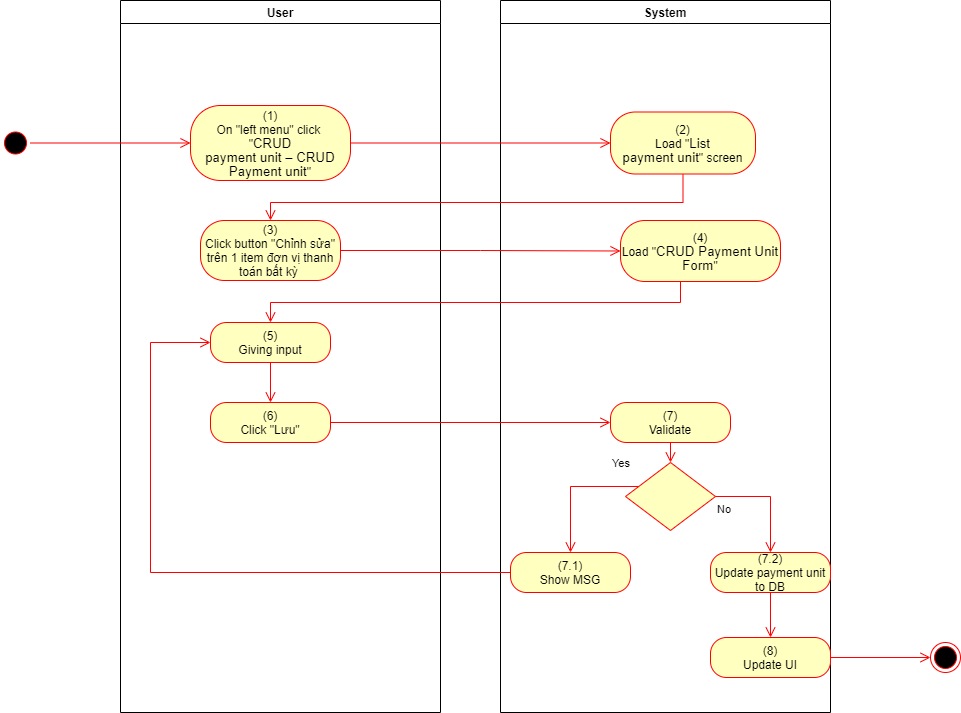

The diagram above was exported from draw.io. Its source (the exported page's mxGraphModel, read from the mxfile embedded in the PNG):
<mxGraphModel dx="1086" dy="806" grid="1" gridSize="10" guides="1" tooltips="1" connect="1" arrows="1" fold="1" page="1" pageScale="1" pageWidth="850" pageHeight="1100" math="0" shadow="0">
  <root>
    <mxCell id="0" />
    <mxCell id="1" parent="0" />
    <mxCell id="_r4NjC2_o1RWPUYTT3kU-1" value="User" style="swimlane;whiteSpace=wrap" parent="1" vertex="1">
      <mxGeometry x="140" y="128" width="320" height="712" as="geometry">
        <mxRectangle x="120" y="128" width="60" height="23" as="alternateBounds" />
      </mxGeometry>
    </mxCell>
    <mxCell id="_r4NjC2_o1RWPUYTT3kU-2" value="(1)&lt;br style=&quot;padding: 0px ; margin: 0px&quot;&gt;On &quot;left menu&quot; click&amp;nbsp;&lt;br style=&quot;padding: 0px ; margin: 0px&quot;&gt;&quot;&lt;span lang=&quot;EN-GB&quot; style=&quot;font-size: 10pt ; line-height: 14.2667px ; font-family: &amp;#34;arial&amp;#34; , sans-serif&quot;&gt;CRUD&lt;br&gt;payment unit – CRUD Payment unit&lt;/span&gt;&quot;" style="rounded=1;whiteSpace=wrap;html=1;arcSize=40;fontColor=#000000;fillColor=#ffffc0;strokeColor=#ff0000;" parent="_r4NjC2_o1RWPUYTT3kU-1" vertex="1">
      <mxGeometry x="70" y="105" width="160" height="75" as="geometry" />
    </mxCell>
    <mxCell id="_r4NjC2_o1RWPUYTT3kU-3" value="(3)&lt;br&gt;Click button &quot;Chỉnh sửa&quot; trên 1 item đơn vị thanh toán bất kỳ&amp;nbsp;" style="rounded=1;whiteSpace=wrap;html=1;arcSize=40;fontColor=#000000;fillColor=#ffffc0;strokeColor=#ff0000;" parent="_r4NjC2_o1RWPUYTT3kU-1" vertex="1">
      <mxGeometry x="80" y="220" width="140" height="60" as="geometry" />
    </mxCell>
    <mxCell id="_r4NjC2_o1RWPUYTT3kU-4" value="(6)&lt;br&gt;Click &quot;Lưu&quot;" style="rounded=1;whiteSpace=wrap;html=1;arcSize=40;fontColor=#000000;fillColor=#ffffc0;strokeColor=#ff0000;" parent="_r4NjC2_o1RWPUYTT3kU-1" vertex="1">
      <mxGeometry x="90" y="402" width="120" height="40" as="geometry" />
    </mxCell>
    <mxCell id="_r4NjC2_o1RWPUYTT3kU-5" value="(5)&lt;br&gt;Giving input" style="rounded=1;whiteSpace=wrap;html=1;arcSize=40;fontColor=#000000;fillColor=#ffffc0;strokeColor=#ff0000;" parent="_r4NjC2_o1RWPUYTT3kU-1" vertex="1">
      <mxGeometry x="90" y="322" width="120" height="40" as="geometry" />
    </mxCell>
    <mxCell id="_r4NjC2_o1RWPUYTT3kU-6" value="" style="edgeStyle=orthogonalEdgeStyle;html=1;verticalAlign=bottom;endArrow=open;endSize=8;strokeColor=#ff0000;rounded=0;entryX=0.5;entryY=0;entryDx=0;entryDy=0;" parent="_r4NjC2_o1RWPUYTT3kU-1" source="_r4NjC2_o1RWPUYTT3kU-5" target="_r4NjC2_o1RWPUYTT3kU-4" edge="1">
      <mxGeometry relative="1" as="geometry">
        <mxPoint x="330" y="402" as="targetPoint" />
      </mxGeometry>
    </mxCell>
    <mxCell id="_r4NjC2_o1RWPUYTT3kU-7" value="System" style="swimlane;whiteSpace=wrap;startSize=23;" parent="1" vertex="1">
      <mxGeometry x="520" y="128" width="330" height="712" as="geometry" />
    </mxCell>
    <mxCell id="_r4NjC2_o1RWPUYTT3kU-8" value="(2)&lt;br&gt;Load &quot;&lt;span lang=&quot;EN-GB&quot; style=&quot;font-size: 10pt ; line-height: 14.2667px ; font-family: &amp;#34;arial&amp;#34; , sans-serif&quot;&gt;List&lt;br&gt;payment unit&lt;/span&gt;&quot; screen" style="rounded=1;whiteSpace=wrap;html=1;arcSize=40;fontColor=#000000;fillColor=#ffffc0;strokeColor=#ff0000;" parent="_r4NjC2_o1RWPUYTT3kU-7" vertex="1">
      <mxGeometry x="110" y="111.5" width="145" height="62" as="geometry" />
    </mxCell>
    <mxCell id="_r4NjC2_o1RWPUYTT3kU-9" value="(7)&lt;br&gt;Validate" style="rounded=1;whiteSpace=wrap;html=1;arcSize=40;fontColor=#000000;fillColor=#ffffc0;strokeColor=#ff0000;" parent="_r4NjC2_o1RWPUYTT3kU-7" vertex="1">
      <mxGeometry x="110" y="402" width="120" height="40" as="geometry" />
    </mxCell>
    <mxCell id="_r4NjC2_o1RWPUYTT3kU-10" value="" style="edgeStyle=orthogonalEdgeStyle;html=1;verticalAlign=bottom;endArrow=open;endSize=8;strokeColor=#ff0000;rounded=0;entryX=0.5;entryY=0;entryDx=0;entryDy=0;" parent="_r4NjC2_o1RWPUYTT3kU-7" source="_r4NjC2_o1RWPUYTT3kU-9" target="_r4NjC2_o1RWPUYTT3kU-11" edge="1">
      <mxGeometry relative="1" as="geometry">
        <mxPoint x="165" y="442" as="targetPoint" />
      </mxGeometry>
    </mxCell>
    <mxCell id="_r4NjC2_o1RWPUYTT3kU-11" value="" style="rhombus;whiteSpace=wrap;html=1;fillColor=#ffffc0;strokeColor=#ff0000;" parent="_r4NjC2_o1RWPUYTT3kU-7" vertex="1">
      <mxGeometry x="125" y="462" width="90" height="68" as="geometry" />
    </mxCell>
    <mxCell id="_r4NjC2_o1RWPUYTT3kU-12" value="No" style="edgeStyle=orthogonalEdgeStyle;html=1;align=left;verticalAlign=top;endArrow=open;endSize=8;strokeColor=#ff0000;rounded=0;exitX=1;exitY=0.5;exitDx=0;exitDy=0;" parent="_r4NjC2_o1RWPUYTT3kU-7" source="_r4NjC2_o1RWPUYTT3kU-11" target="_r4NjC2_o1RWPUYTT3kU-13" edge="1">
      <mxGeometry x="-1" relative="1" as="geometry">
        <mxPoint x="170" y="552" as="targetPoint" />
      </mxGeometry>
    </mxCell>
    <mxCell id="_r4NjC2_o1RWPUYTT3kU-13" value="(7.2)&lt;br&gt;Update payment unit to DB" style="rounded=1;whiteSpace=wrap;html=1;arcSize=40;fontColor=#000000;fillColor=#ffffc0;strokeColor=#ff0000;" parent="_r4NjC2_o1RWPUYTT3kU-7" vertex="1">
      <mxGeometry x="210" y="552" width="120" height="40" as="geometry" />
    </mxCell>
    <mxCell id="_r4NjC2_o1RWPUYTT3kU-14" value="(8)&lt;br&gt;Update UI" style="rounded=1;whiteSpace=wrap;html=1;arcSize=40;fontColor=#000000;fillColor=#ffffc0;strokeColor=#ff0000;" parent="_r4NjC2_o1RWPUYTT3kU-7" vertex="1">
      <mxGeometry x="210" y="637" width="120" height="40" as="geometry" />
    </mxCell>
    <mxCell id="_r4NjC2_o1RWPUYTT3kU-15" value="" style="edgeStyle=orthogonalEdgeStyle;html=1;verticalAlign=bottom;endArrow=open;endSize=8;strokeColor=#ff0000;rounded=0;exitX=0.5;exitY=1;exitDx=0;exitDy=0;entryX=0.5;entryY=0;entryDx=0;entryDy=0;" parent="_r4NjC2_o1RWPUYTT3kU-7" source="_r4NjC2_o1RWPUYTT3kU-13" target="_r4NjC2_o1RWPUYTT3kU-14" edge="1">
      <mxGeometry relative="1" as="geometry">
        <mxPoint x="170" y="642" as="targetPoint" />
      </mxGeometry>
    </mxCell>
    <mxCell id="_r4NjC2_o1RWPUYTT3kU-16" value="(7.1)&lt;br&gt;Show MSG" style="rounded=1;whiteSpace=wrap;html=1;arcSize=40;fontColor=#000000;fillColor=#ffffc0;strokeColor=#ff0000;" parent="_r4NjC2_o1RWPUYTT3kU-7" vertex="1">
      <mxGeometry x="10" y="552" width="120" height="40" as="geometry" />
    </mxCell>
    <mxCell id="_r4NjC2_o1RWPUYTT3kU-17" value="Yes" style="edgeStyle=orthogonalEdgeStyle;html=1;align=left;verticalAlign=bottom;endArrow=open;endSize=8;strokeColor=#ff0000;rounded=0;entryX=0.5;entryY=0;entryDx=0;entryDy=0;" parent="_r4NjC2_o1RWPUYTT3kU-7" source="_r4NjC2_o1RWPUYTT3kU-11" target="_r4NjC2_o1RWPUYTT3kU-16" edge="1">
      <mxGeometry x="-0.5793" y="-14" relative="1" as="geometry">
        <mxPoint x="70" y="552" as="targetPoint" />
        <Array as="points">
          <mxPoint x="70" y="486" />
        </Array>
        <mxPoint as="offset" />
      </mxGeometry>
    </mxCell>
    <mxCell id="_r4NjC2_o1RWPUYTT3kU-18" value="(4)&lt;br&gt;Load &quot;&lt;span lang=&quot;EN-GB&quot; style=&quot;font-size: 10pt ; line-height: 14.2667px ; font-family: &amp;#34;arial&amp;#34; , sans-serif&quot;&gt;CRUD Payment Unit&lt;br&gt;Form&lt;/span&gt;&quot;" style="rounded=1;whiteSpace=wrap;html=1;arcSize=40;fontColor=#000000;fillColor=#ffffc0;strokeColor=#ff0000;" parent="_r4NjC2_o1RWPUYTT3kU-7" vertex="1">
      <mxGeometry x="120" y="220" width="160" height="61" as="geometry" />
    </mxCell>
    <mxCell id="_r4NjC2_o1RWPUYTT3kU-19" value="" style="ellipse;html=1;shape=startState;fillColor=#000000;strokeColor=#ff0000;" parent="1" vertex="1">
      <mxGeometry x="20" y="255.5" width="30" height="30" as="geometry" />
    </mxCell>
    <mxCell id="_r4NjC2_o1RWPUYTT3kU-20" value="" style="edgeStyle=orthogonalEdgeStyle;html=1;verticalAlign=bottom;endArrow=open;endSize=8;strokeColor=#ff0000;rounded=0;entryX=0;entryY=0.5;entryDx=0;entryDy=0;" parent="1" source="_r4NjC2_o1RWPUYTT3kU-19" target="_r4NjC2_o1RWPUYTT3kU-2" edge="1">
      <mxGeometry relative="1" as="geometry">
        <mxPoint x="200" y="253" as="targetPoint" />
      </mxGeometry>
    </mxCell>
    <mxCell id="_r4NjC2_o1RWPUYTT3kU-21" value="" style="edgeStyle=orthogonalEdgeStyle;html=1;verticalAlign=bottom;endArrow=open;endSize=8;strokeColor=#ff0000;rounded=0;entryX=0;entryY=0.5;entryDx=0;entryDy=0;" parent="1" source="_r4NjC2_o1RWPUYTT3kU-2" target="_r4NjC2_o1RWPUYTT3kU-8" edge="1">
      <mxGeometry relative="1" as="geometry">
        <mxPoint x="600" y="271" as="targetPoint" />
      </mxGeometry>
    </mxCell>
    <mxCell id="_r4NjC2_o1RWPUYTT3kU-22" value="" style="edgeStyle=orthogonalEdgeStyle;html=1;verticalAlign=bottom;endArrow=open;endSize=8;strokeColor=#ff0000;rounded=0;entryX=0.5;entryY=0;entryDx=0;entryDy=0;" parent="1" source="_r4NjC2_o1RWPUYTT3kU-8" target="_r4NjC2_o1RWPUYTT3kU-3" edge="1">
      <mxGeometry relative="1" as="geometry">
        <mxPoint x="685" y="350" as="targetPoint" />
        <Array as="points">
          <mxPoint x="703" y="330" />
          <mxPoint x="290" y="330" />
        </Array>
      </mxGeometry>
    </mxCell>
    <mxCell id="_r4NjC2_o1RWPUYTT3kU-23" value="" style="edgeStyle=orthogonalEdgeStyle;html=1;verticalAlign=bottom;endArrow=open;endSize=8;strokeColor=#ff0000;rounded=0;entryX=0;entryY=0.5;entryDx=0;entryDy=0;" parent="1" source="_r4NjC2_o1RWPUYTT3kU-4" target="_r4NjC2_o1RWPUYTT3kU-9" edge="1">
      <mxGeometry relative="1" as="geometry">
        <mxPoint x="280" y="570" as="targetPoint" />
      </mxGeometry>
    </mxCell>
    <mxCell id="_r4NjC2_o1RWPUYTT3kU-24" value="" style="ellipse;html=1;shape=endState;fillColor=#000000;strokeColor=#ff0000;" parent="1" vertex="1">
      <mxGeometry x="950" y="770" width="30" height="30" as="geometry" />
    </mxCell>
    <mxCell id="_r4NjC2_o1RWPUYTT3kU-25" value="" style="edgeStyle=orthogonalEdgeStyle;html=1;verticalAlign=bottom;endArrow=open;endSize=8;strokeColor=#ff0000;rounded=0;exitX=1;exitY=0.5;exitDx=0;exitDy=0;entryX=0;entryY=0.5;entryDx=0;entryDy=0;" parent="1" source="_r4NjC2_o1RWPUYTT3kU-14" target="_r4NjC2_o1RWPUYTT3kU-24" edge="1">
      <mxGeometry relative="1" as="geometry">
        <mxPoint x="820" y="760" as="targetPoint" />
        <mxPoint x="820" y="700" as="sourcePoint" />
      </mxGeometry>
    </mxCell>
    <mxCell id="_r4NjC2_o1RWPUYTT3kU-26" value="" style="edgeStyle=orthogonalEdgeStyle;html=1;verticalAlign=bottom;endArrow=open;endSize=8;strokeColor=#ff0000;rounded=0;entryX=0;entryY=0.5;entryDx=0;entryDy=0;" parent="1" source="_r4NjC2_o1RWPUYTT3kU-16" target="_r4NjC2_o1RWPUYTT3kU-5" edge="1">
      <mxGeometry relative="1" as="geometry">
        <mxPoint x="590" y="780" as="targetPoint" />
        <Array as="points">
          <mxPoint x="170" y="700" />
          <mxPoint x="170" y="470" />
        </Array>
      </mxGeometry>
    </mxCell>
    <mxCell id="_r4NjC2_o1RWPUYTT3kU-27" value="" style="edgeStyle=orthogonalEdgeStyle;html=1;verticalAlign=bottom;endArrow=open;endSize=8;strokeColor=#ff0000;rounded=0;entryX=0;entryY=0.5;entryDx=0;entryDy=0;" parent="1" source="_r4NjC2_o1RWPUYTT3kU-3" target="_r4NjC2_o1RWPUYTT3kU-18" edge="1">
      <mxGeometry relative="1" as="geometry">
        <mxPoint x="280" y="463" as="targetPoint" />
      </mxGeometry>
    </mxCell>
    <mxCell id="_r4NjC2_o1RWPUYTT3kU-28" value="" style="edgeStyle=orthogonalEdgeStyle;html=1;verticalAlign=bottom;endArrow=open;endSize=8;strokeColor=#ff0000;rounded=0;entryX=0.5;entryY=0;entryDx=0;entryDy=0;" parent="1" source="_r4NjC2_o1RWPUYTT3kU-18" target="_r4NjC2_o1RWPUYTT3kU-5" edge="1">
      <mxGeometry relative="1" as="geometry">
        <mxPoint x="690" y="460" as="targetPoint" />
        <Array as="points">
          <mxPoint x="700" y="430" />
          <mxPoint x="290" y="430" />
        </Array>
      </mxGeometry>
    </mxCell>
  </root>
</mxGraphModel>